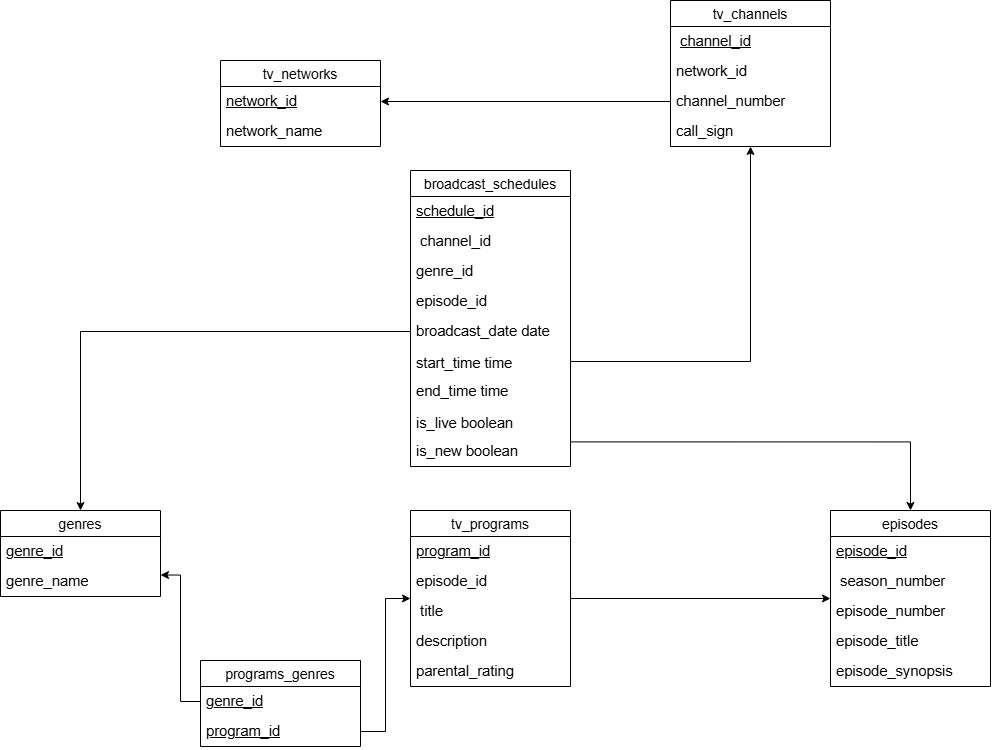

The diagram above was exported from draw.io. Its source (the exported page's mxGraphModel, read from the mxfile embedded in the PNG):
<mxGraphModel dx="1371" dy="707" grid="1" gridSize="10" guides="1" tooltips="1" connect="1" arrows="1" fold="1" page="1" pageScale="1" pageWidth="850" pageHeight="1100" math="0" shadow="0">
  <root>
    <mxCell id="0" />
    <mxCell id="1" parent="0" />
    <mxCell id="p-bWBBkURROwECEgFc1w-1" parent="1" style="swimlane;fontStyle=0;childLayout=stackLayout;horizontal=1;startSize=26;horizontalStack=0;resizeParent=1;resizeParentMax=0;resizeLast=0;collapsible=1;marginBottom=0;align=center;fontSize=14;" value="tv_networks" vertex="1">
      <mxGeometry height="86" width="160" x="550" y="250" as="geometry" />
    </mxCell>
    <mxCell id="p-bWBBkURROwECEgFc1w-2" parent="p-bWBBkURROwECEgFc1w-1" style="text;strokeColor=none;fillColor=none;spacingLeft=4;spacingRight=4;overflow=hidden;rotatable=0;points=[[0,0.5],[1,0.5]];portConstraint=eastwest;fontSize=12;whiteSpace=wrap;html=1;" value="&lt;span id=&quot;docs-internal-guid-9999acd7-7fff-cb9f-f789-f193f32ed9c5&quot;&gt;&lt;span style=&quot;font-size: 11pt; font-family: Arial, sans-serif; background-color: transparent; font-variant: normal; vertical-align: baseline; white-space: pre-wrap;&quot;&gt;&lt;u&gt;network_id&lt;/u&gt;&lt;/span&gt;&lt;/span&gt;" vertex="1">
      <mxGeometry height="30" width="160" y="26" as="geometry" />
    </mxCell>
    <mxCell id="p-bWBBkURROwECEgFc1w-3" parent="p-bWBBkURROwECEgFc1w-1" style="text;strokeColor=none;fillColor=none;spacingLeft=4;spacingRight=4;overflow=hidden;rotatable=0;points=[[0,0.5],[1,0.5]];portConstraint=eastwest;fontSize=12;whiteSpace=wrap;html=1;" value="&lt;span id=&quot;docs-internal-guid-b31aec0b-7fff-12d4-b712-0c73c24c5c3f&quot;&gt;&lt;span style=&quot;font-size: 11pt; font-family: Arial, sans-serif; background-color: transparent; font-variant: normal; vertical-align: baseline; white-space: pre-wrap;&quot;&gt;network_name&lt;/span&gt;&lt;/span&gt;" vertex="1">
      <mxGeometry height="30" width="160" y="56" as="geometry" />
    </mxCell>
    <mxCell id="p-bWBBkURROwECEgFc1w-4" parent="1" style="swimlane;fontStyle=0;childLayout=stackLayout;horizontal=1;startSize=26;horizontalStack=0;resizeParent=1;resizeParentMax=0;resizeLast=0;collapsible=1;marginBottom=0;align=center;fontSize=14;" value="tv_channels" vertex="1">
      <mxGeometry height="146" width="160" x="1000" y="190" as="geometry" />
    </mxCell>
    <mxCell id="p-bWBBkURROwECEgFc1w-5" parent="p-bWBBkURROwECEgFc1w-4" style="text;strokeColor=none;fillColor=none;spacingLeft=4;spacingRight=4;overflow=hidden;rotatable=0;points=[[0,0.5],[1,0.5]];portConstraint=eastwest;fontSize=12;whiteSpace=wrap;html=1;" value="&lt;span id=&quot;docs-internal-guid-63eb9fb9-7fff-da32-488a-b6fbbf3ad211&quot;&gt;&lt;span style=&quot;font-size: 11pt; font-family: Arial, sans-serif; background-color: transparent; font-variant: normal; vertical-align: baseline; white-space: pre-wrap;&quot;&gt;&amp;nbsp;&lt;u&gt;channel_id&lt;/u&gt;&lt;/span&gt;&lt;/span&gt;" vertex="1">
      <mxGeometry height="30" width="160" y="26" as="geometry" />
    </mxCell>
    <mxCell id="p-bWBBkURROwECEgFc1w-47" parent="p-bWBBkURROwECEgFc1w-4" style="text;strokeColor=none;fillColor=none;spacingLeft=4;spacingRight=4;overflow=hidden;rotatable=0;points=[[0,0.5],[1,0.5]];portConstraint=eastwest;fontSize=12;whiteSpace=wrap;html=1;" value="&lt;span style=&quot;font-family: Arial, sans-serif; font-size: 14.6667px; white-space: pre-wrap;&quot;&gt;network_id&lt;/span&gt;" vertex="1">
      <mxGeometry height="30" width="160" y="56" as="geometry" />
    </mxCell>
    <mxCell id="p-bWBBkURROwECEgFc1w-6" parent="p-bWBBkURROwECEgFc1w-4" style="text;strokeColor=none;fillColor=none;spacingLeft=4;spacingRight=4;overflow=hidden;rotatable=0;points=[[0,0.5],[1,0.5]];portConstraint=eastwest;fontSize=12;whiteSpace=wrap;html=1;" value="&lt;span id=&quot;docs-internal-guid-7fae0dc1-7fff-4b01-1d64-7d61c870caf0&quot;&gt;&lt;span style=&quot;font-size: 11pt; font-family: Arial, sans-serif; background-color: transparent; font-variant: normal; vertical-align: baseline; white-space: pre-wrap;&quot;&gt;channel_number&lt;/span&gt;&lt;/span&gt;" vertex="1">
      <mxGeometry height="30" width="160" y="86" as="geometry" />
    </mxCell>
    <mxCell id="p-bWBBkURROwECEgFc1w-7" parent="p-bWBBkURROwECEgFc1w-4" style="text;strokeColor=none;fillColor=none;spacingLeft=4;spacingRight=4;overflow=hidden;rotatable=0;points=[[0,0.5],[1,0.5]];portConstraint=eastwest;fontSize=12;whiteSpace=wrap;html=1;" value="&lt;span id=&quot;docs-internal-guid-2a9c215b-7fff-639e-75fe-99b36e890016&quot;&gt;&lt;span style=&quot;font-size: 11pt; font-family: Arial, sans-serif; background-color: transparent; font-variant: normal; vertical-align: baseline; white-space: pre-wrap;&quot;&gt;call_sign &lt;/span&gt;&lt;/span&gt;" vertex="1">
      <mxGeometry height="30" width="160" y="116" as="geometry" />
    </mxCell>
    <mxCell id="p-bWBBkURROwECEgFc1w-9" edge="1" parent="1" source="p-bWBBkURROwECEgFc1w-6" style="edgeStyle=orthogonalEdgeStyle;rounded=0;orthogonalLoop=1;jettySize=auto;html=1;entryX=1;entryY=0.5;entryDx=0;entryDy=0;exitX=0;exitY=0.5;exitDx=0;exitDy=0;" target="p-bWBBkURROwECEgFc1w-2">
      <mxGeometry relative="1" as="geometry">
        <mxPoint x="760" y="260.9999999999999" as="sourcePoint" />
      </mxGeometry>
    </mxCell>
    <mxCell id="p-bWBBkURROwECEgFc1w-11" parent="1" style="swimlane;fontStyle=0;childLayout=stackLayout;horizontal=1;startSize=26;horizontalStack=0;resizeParent=1;resizeParentMax=0;resizeLast=0;collapsible=1;marginBottom=0;align=center;fontSize=14;" value="tv_programs" vertex="1">
      <mxGeometry height="176" width="160" x="740" y="700" as="geometry" />
    </mxCell>
    <mxCell id="p-bWBBkURROwECEgFc1w-12" parent="p-bWBBkURROwECEgFc1w-11" style="text;strokeColor=none;fillColor=none;spacingLeft=4;spacingRight=4;overflow=hidden;rotatable=0;points=[[0,0.5],[1,0.5]];portConstraint=eastwest;fontSize=12;whiteSpace=wrap;html=1;" value="&lt;span id=&quot;docs-internal-guid-429f1aed-7fff-f1e6-919b-d9a91aff066f&quot;&gt;&lt;span style=&quot;font-size: 11pt; font-family: Arial, sans-serif; background-color: transparent; font-variant: normal; vertical-align: baseline; white-space: pre-wrap;&quot;&gt;&lt;u&gt;program_id&lt;/u&gt;&lt;/span&gt;&lt;/span&gt;" vertex="1">
      <mxGeometry height="30" width="160" y="26" as="geometry" />
    </mxCell>
    <mxCell id="p-bWBBkURROwECEgFc1w-51" parent="p-bWBBkURROwECEgFc1w-11" style="text;strokeColor=none;fillColor=none;spacingLeft=4;spacingRight=4;overflow=hidden;rotatable=0;points=[[0,0.5],[1,0.5]];portConstraint=eastwest;fontSize=12;whiteSpace=wrap;html=1;" value="&lt;span style=&quot;font-family: Arial, sans-serif; font-size: 14.6667px; white-space: pre-wrap;&quot;&gt;episode_id&lt;/span&gt;" vertex="1">
      <mxGeometry height="30" width="160" y="56" as="geometry" />
    </mxCell>
    <mxCell id="p-bWBBkURROwECEgFc1w-13" parent="p-bWBBkURROwECEgFc1w-11" style="text;strokeColor=none;fillColor=none;spacingLeft=4;spacingRight=4;overflow=hidden;rotatable=0;points=[[0,0.5],[1,0.5]];portConstraint=eastwest;fontSize=12;whiteSpace=wrap;html=1;" value="&lt;span id=&quot;docs-internal-guid-a78d6de1-7fff-1444-1026-57d1422abfe4&quot;&gt;&lt;span style=&quot;font-size: 11pt; font-family: Arial, sans-serif; background-color: transparent; font-variant: normal; vertical-align: baseline; white-space: pre-wrap;&quot;&gt;&amp;nbsp;title&lt;/span&gt;&lt;/span&gt;" vertex="1">
      <mxGeometry height="30" width="160" y="86" as="geometry" />
    </mxCell>
    <mxCell id="p-bWBBkURROwECEgFc1w-14" parent="p-bWBBkURROwECEgFc1w-11" style="text;strokeColor=none;fillColor=none;spacingLeft=4;spacingRight=4;overflow=hidden;rotatable=0;points=[[0,0.5],[1,0.5]];portConstraint=eastwest;fontSize=12;whiteSpace=wrap;html=1;" value="&lt;span id=&quot;docs-internal-guid-7f72905f-7fff-29a1-bb7d-8b6dddd5128d&quot;&gt;&lt;span style=&quot;font-size: 11pt; font-family: Arial, sans-serif; background-color: transparent; font-variant: normal; vertical-align: baseline; white-space: pre-wrap;&quot;&gt;description&lt;/span&gt;&lt;/span&gt;" vertex="1">
      <mxGeometry height="30" width="160" y="116" as="geometry" />
    </mxCell>
    <mxCell id="p-bWBBkURROwECEgFc1w-15" parent="p-bWBBkURROwECEgFc1w-11" style="text;strokeColor=none;fillColor=none;spacingLeft=4;spacingRight=4;overflow=hidden;rotatable=0;points=[[0,0.5],[1,0.5]];portConstraint=eastwest;fontSize=12;whiteSpace=wrap;html=1;" value="&lt;span id=&quot;docs-internal-guid-5fb30986-7fff-3fe9-7bb8-606de436b6bf&quot;&gt;&lt;span style=&quot;font-size: 11pt; font-family: Arial, sans-serif; background-color: transparent; font-variant: normal; vertical-align: baseline; white-space: pre-wrap;&quot;&gt;parental_rating&lt;/span&gt;&lt;/span&gt;" vertex="1">
      <mxGeometry height="30" width="160" y="146" as="geometry" />
    </mxCell>
    <mxCell id="p-bWBBkURROwECEgFc1w-17" parent="1" style="swimlane;fontStyle=0;childLayout=stackLayout;horizontal=1;startSize=26;horizontalStack=0;resizeParent=1;resizeParentMax=0;resizeLast=0;collapsible=1;marginBottom=0;align=center;fontSize=14;" value="genres" vertex="1">
      <mxGeometry height="86" width="160" x="330" y="700" as="geometry" />
    </mxCell>
    <mxCell id="p-bWBBkURROwECEgFc1w-18" parent="p-bWBBkURROwECEgFc1w-17" style="text;strokeColor=none;fillColor=none;spacingLeft=4;spacingRight=4;overflow=hidden;rotatable=0;points=[[0,0.5],[1,0.5]];portConstraint=eastwest;fontSize=12;whiteSpace=wrap;html=1;" value="&lt;span id=&quot;docs-internal-guid-5435ae99-7fff-9b57-8fc0-100c6f0e133b&quot;&gt;&lt;span style=&quot;font-size: 11pt; font-family: Arial, sans-serif; background-color: transparent; font-variant: normal; vertical-align: baseline; white-space: pre-wrap;&quot;&gt;&lt;u&gt;genre_id&lt;/u&gt;&lt;/span&gt;&lt;/span&gt;" vertex="1">
      <mxGeometry height="30" width="160" y="26" as="geometry" />
    </mxCell>
    <mxCell id="p-bWBBkURROwECEgFc1w-19" parent="p-bWBBkURROwECEgFc1w-17" style="text;strokeColor=none;fillColor=none;spacingLeft=4;spacingRight=4;overflow=hidden;rotatable=0;points=[[0,0.5],[1,0.5]];portConstraint=eastwest;fontSize=12;whiteSpace=wrap;html=1;" value="&lt;span id=&quot;docs-internal-guid-f8a71300-7fff-bb86-a535-2caebcb95f3e&quot;&gt;&lt;span style=&quot;font-size: 11pt; font-family: Arial, sans-serif; background-color: transparent; font-variant: normal; vertical-align: baseline; white-space: pre-wrap;&quot;&gt;genre_name&lt;/span&gt;&lt;/span&gt;" vertex="1">
      <mxGeometry height="30" width="160" y="56" as="geometry" />
    </mxCell>
    <mxCell id="p-bWBBkURROwECEgFc1w-23" edge="1" parent="1" source="p-bWBBkURROwECEgFc1w-11" style="edgeStyle=orthogonalEdgeStyle;rounded=0;orthogonalLoop=1;jettySize=auto;html=1;entryX=0;entryY=0.5;entryDx=0;entryDy=0;exitX=1;exitY=0.5;exitDx=0;exitDy=0;" target="p-bWBBkURROwECEgFc1w-25">
      <mxGeometry relative="1" as="geometry">
        <mxPoint x="1140" y="758" as="sourcePoint" />
      </mxGeometry>
    </mxCell>
    <mxCell id="p-bWBBkURROwECEgFc1w-25" parent="1" style="swimlane;fontStyle=0;childLayout=stackLayout;horizontal=1;startSize=26;horizontalStack=0;resizeParent=1;resizeParentMax=0;resizeLast=0;collapsible=1;marginBottom=0;align=center;fontSize=14;" value="episodes" vertex="1">
      <mxGeometry height="176" width="160" x="1160" y="700" as="geometry" />
    </mxCell>
    <mxCell id="p-bWBBkURROwECEgFc1w-26" parent="p-bWBBkURROwECEgFc1w-25" style="text;strokeColor=none;fillColor=none;spacingLeft=4;spacingRight=4;overflow=hidden;rotatable=0;points=[[0,0.5],[1,0.5]];portConstraint=eastwest;fontSize=12;whiteSpace=wrap;html=1;" value="&lt;span id=&quot;docs-internal-guid-d910b6a7-7fff-21a4-6155-dbb0fb906d68&quot;&gt;&lt;span style=&quot;font-size: 11pt; font-family: Arial, sans-serif; background-color: transparent; font-variant: normal; vertical-align: baseline; white-space: pre-wrap;&quot;&gt;&lt;u&gt;episode_id&lt;/u&gt;&lt;/span&gt;&lt;/span&gt;" vertex="1">
      <mxGeometry height="30" width="160" y="26" as="geometry" />
    </mxCell>
    <mxCell id="p-bWBBkURROwECEgFc1w-27" parent="p-bWBBkURROwECEgFc1w-25" style="text;strokeColor=none;fillColor=none;spacingLeft=4;spacingRight=4;overflow=hidden;rotatable=0;points=[[0,0.5],[1,0.5]];portConstraint=eastwest;fontSize=12;whiteSpace=wrap;html=1;" value="&lt;span id=&quot;docs-internal-guid-29276709-7fff-58f8-11cf-6530a72e5baa&quot;&gt;&lt;span style=&quot;font-size: 11pt; font-family: Arial, sans-serif; background-color: transparent; font-variant: normal; vertical-align: baseline; white-space: pre-wrap;&quot;&gt;&amp;nbsp;season_number&lt;/span&gt;&lt;/span&gt;" vertex="1">
      <mxGeometry height="30" width="160" y="56" as="geometry" />
    </mxCell>
    <mxCell id="p-bWBBkURROwECEgFc1w-28" parent="p-bWBBkURROwECEgFc1w-25" style="text;strokeColor=none;fillColor=none;spacingLeft=4;spacingRight=4;overflow=hidden;rotatable=0;points=[[0,0.5],[1,0.5]];portConstraint=eastwest;fontSize=12;whiteSpace=wrap;html=1;" value="&lt;span id=&quot;docs-internal-guid-37f870b2-7fff-df95-5919-7a278d9e71bb&quot;&gt;&lt;span style=&quot;font-size: 11pt; font-family: Arial, sans-serif; background-color: transparent; font-variant: normal; vertical-align: baseline; white-space: pre-wrap;&quot;&gt;episode_number&lt;/span&gt;&lt;/span&gt;" vertex="1">
      <mxGeometry height="30" width="160" y="86" as="geometry" />
    </mxCell>
    <mxCell id="p-bWBBkURROwECEgFc1w-29" parent="p-bWBBkURROwECEgFc1w-25" style="text;strokeColor=none;fillColor=none;spacingLeft=4;spacingRight=4;overflow=hidden;rotatable=0;points=[[0,0.5],[1,0.5]];portConstraint=eastwest;fontSize=12;whiteSpace=wrap;html=1;" value="&lt;span id=&quot;docs-internal-guid-94d3ec26-7fff-1b4d-f43b-7268bcfc7dc0&quot;&gt;&lt;span style=&quot;font-size: 11pt; font-family: Arial, sans-serif; background-color: transparent; font-variant: normal; vertical-align: baseline; white-space: pre-wrap;&quot;&gt;episode_title&lt;/span&gt;&lt;/span&gt;" vertex="1">
      <mxGeometry height="30" width="160" y="116" as="geometry" />
    </mxCell>
    <mxCell id="p-bWBBkURROwECEgFc1w-30" parent="p-bWBBkURROwECEgFc1w-25" style="text;strokeColor=none;fillColor=none;spacingLeft=4;spacingRight=4;overflow=hidden;rotatable=0;points=[[0,0.5],[1,0.5]];portConstraint=eastwest;fontSize=12;whiteSpace=wrap;html=1;" value="&lt;span id=&quot;docs-internal-guid-b107c343-7fff-5041-5c80-d0c8f72f9625&quot;&gt;&lt;span style=&quot;font-size: 11pt; font-family: Arial, sans-serif; background-color: transparent; font-variant: normal; vertical-align: baseline; white-space: pre-wrap;&quot;&gt;episode_synopsis &lt;/span&gt;&lt;/span&gt;" vertex="1">
      <mxGeometry height="30" width="160" y="146" as="geometry" />
    </mxCell>
    <mxCell id="p-bWBBkURROwECEgFc1w-31" edge="1" parent="1" source="p-bWBBkURROwECEgFc1w-37" style="edgeStyle=orthogonalEdgeStyle;rounded=0;orthogonalLoop=1;jettySize=auto;html=1;entryX=0.5;entryY=1;entryDx=0;entryDy=0;exitX=1;exitY=0.5;exitDx=0;exitDy=0;" target="p-bWBBkURROwECEgFc1w-4">
      <mxGeometry relative="1" as="geometry">
        <mxPoint x="1080" y="400" as="sourcePoint" />
      </mxGeometry>
    </mxCell>
    <mxCell id="p-bWBBkURROwECEgFc1w-34" parent="1" style="swimlane;fontStyle=0;childLayout=stackLayout;horizontal=1;startSize=26;horizontalStack=0;resizeParent=1;resizeParentMax=0;resizeLast=0;collapsible=1;marginBottom=0;align=center;fontSize=14;" value="broadcast_schedules" vertex="1">
      <mxGeometry height="296" width="160" x="740" y="360" as="geometry" />
    </mxCell>
    <mxCell id="p-bWBBkURROwECEgFc1w-35" parent="p-bWBBkURROwECEgFc1w-34" style="text;strokeColor=none;fillColor=none;spacingLeft=4;spacingRight=4;overflow=hidden;rotatable=0;points=[[0,0.5],[1,0.5]];portConstraint=eastwest;fontSize=12;whiteSpace=wrap;html=1;" value="&lt;span id=&quot;docs-internal-guid-04d0da51-7fff-ca6c-3629-1c93c04b59ce&quot;&gt;&lt;span style=&quot;font-size: 11pt; font-family: Arial, sans-serif; background-color: transparent; font-variant: normal; vertical-align: baseline; white-space: pre-wrap;&quot;&gt;&lt;u&gt;schedule_id&lt;/u&gt;&lt;/span&gt;&lt;/span&gt;" vertex="1">
      <mxGeometry height="30" width="160" y="26" as="geometry" />
    </mxCell>
    <mxCell id="p-bWBBkURROwECEgFc1w-48" parent="p-bWBBkURROwECEgFc1w-34" style="text;strokeColor=none;fillColor=none;spacingLeft=4;spacingRight=4;overflow=hidden;rotatable=0;points=[[0,0.5],[1,0.5]];portConstraint=eastwest;fontSize=12;whiteSpace=wrap;html=1;" value="&lt;span style=&quot;font-family: Arial, sans-serif; font-size: 14.6667px; white-space: pre-wrap;&quot;&gt;&amp;nbsp;&lt;/span&gt;&lt;span style=&quot;font-family: Arial, sans-serif; font-size: 14.6667px; white-space: pre-wrap;&quot;&gt;channel_id&lt;/span&gt;" vertex="1">
      <mxGeometry height="30" width="160" y="56" as="geometry" />
    </mxCell>
    <mxCell id="p-bWBBkURROwECEgFc1w-49" parent="p-bWBBkURROwECEgFc1w-34" style="text;strokeColor=none;fillColor=none;spacingLeft=4;spacingRight=4;overflow=hidden;rotatable=0;points=[[0,0.5],[1,0.5]];portConstraint=eastwest;fontSize=12;whiteSpace=wrap;html=1;" value="&lt;span style=&quot;font-family: Arial, sans-serif; font-size: 14.6667px; white-space: pre-wrap;&quot;&gt;genre_id&lt;/span&gt;" vertex="1">
      <mxGeometry height="30" width="160" y="86" as="geometry" />
    </mxCell>
    <mxCell id="p-bWBBkURROwECEgFc1w-50" parent="p-bWBBkURROwECEgFc1w-34" style="text;strokeColor=none;fillColor=none;spacingLeft=4;spacingRight=4;overflow=hidden;rotatable=0;points=[[0,0.5],[1,0.5]];portConstraint=eastwest;fontSize=12;whiteSpace=wrap;html=1;" value="&lt;span style=&quot;font-family: Arial, sans-serif; font-size: 14.6667px; white-space: pre-wrap;&quot;&gt;episode_id&lt;/span&gt;" vertex="1">
      <mxGeometry height="30" width="160" y="116" as="geometry" />
    </mxCell>
    <mxCell id="p-bWBBkURROwECEgFc1w-36" parent="p-bWBBkURROwECEgFc1w-34" style="text;strokeColor=none;fillColor=none;spacingLeft=4;spacingRight=4;overflow=hidden;rotatable=0;points=[[0,0.5],[1,0.5]];portConstraint=eastwest;fontSize=12;whiteSpace=wrap;html=1;" value="&lt;span id=&quot;docs-internal-guid-b5f8b84d-7fff-28b5-0ade-49a02aa61602&quot;&gt;&lt;span style=&quot;font-size: 11pt; font-family: Arial, sans-serif; background-color: transparent; font-variant: normal; vertical-align: baseline; white-space: pre-wrap;&quot;&gt;broadcast_date date&lt;/span&gt;&lt;/span&gt;" vertex="1">
      <mxGeometry height="30" width="160" y="146" as="geometry" />
    </mxCell>
    <mxCell id="p-bWBBkURROwECEgFc1w-37" parent="p-bWBBkURROwECEgFc1w-34" style="text;strokeColor=none;fillColor=none;spacingLeft=4;spacingRight=4;overflow=hidden;rotatable=0;points=[[0,0.5],[1,0.5]];portConstraint=eastwest;fontSize=12;whiteSpace=wrap;html=1;" value="&lt;span id=&quot;docs-internal-guid-53bb140f-7fff-629a-6cf2-01d00ef362ca&quot;&gt;&lt;p dir=&quot;ltr&quot; style=&quot;line-height:1.38;margin-top:0pt;margin-bottom:0pt;&quot;&gt;&lt;span style=&quot;font-size: 11pt; font-family: Arial, sans-serif; background-color: transparent; font-variant: normal; vertical-align: baseline; white-space: pre-wrap;&quot;&gt;start_time time&lt;/span&gt;&lt;/p&gt;&lt;div&gt;&lt;span style=&quot;font-size: 11pt; font-family: Arial, sans-serif; background-color: transparent; font-variant: normal; vertical-align: baseline; white-space: pre-wrap;&quot;&gt;&lt;br&gt;&lt;/span&gt;&lt;/div&gt;&lt;/span&gt;" vertex="1">
      <mxGeometry height="30" width="160" y="176" as="geometry" />
    </mxCell>
    <mxCell id="p-bWBBkURROwECEgFc1w-38" parent="p-bWBBkURROwECEgFc1w-34" style="text;strokeColor=none;fillColor=none;spacingLeft=4;spacingRight=4;overflow=hidden;rotatable=0;points=[[0,0.5],[1,0.5]];portConstraint=eastwest;fontSize=12;whiteSpace=wrap;html=1;" value="&lt;span id=&quot;docs-internal-guid-bcf51ab9-7fff-cfb3-77cf-1e60a06d8a6e&quot;&gt;&lt;span style=&quot;font-size: 11pt; font-family: Arial, sans-serif; background-color: transparent; font-variant: normal; vertical-align: baseline; white-space: pre-wrap;&quot;&gt;end_time time&lt;/span&gt;&lt;/span&gt;" vertex="1">
      <mxGeometry height="30" width="160" y="206" as="geometry" />
    </mxCell>
    <mxCell id="p-bWBBkURROwECEgFc1w-39" parent="p-bWBBkURROwECEgFc1w-34" style="text;strokeColor=none;fillColor=none;spacingLeft=4;spacingRight=4;overflow=hidden;rotatable=0;points=[[0,0.5],[1,0.5]];portConstraint=eastwest;fontSize=12;whiteSpace=wrap;html=1;" value="&lt;span id=&quot;docs-internal-guid-ece0774f-7fff-e368-67f7-239eb9cbd706&quot;&gt;&lt;p dir=&quot;ltr&quot; style=&quot;line-height:1.38;margin-top:0pt;margin-bottom:0pt;&quot;&gt;&lt;span style=&quot;font-size: 11pt; font-family: Arial, sans-serif; background-color: transparent; font-variant: normal; vertical-align: baseline; white-space: pre-wrap;&quot;&gt;is_live boolean&lt;/span&gt;&lt;/p&gt;&lt;div&gt;&lt;span style=&quot;font-size: 11pt; font-family: Arial, sans-serif; background-color: transparent; font-variant: normal; vertical-align: baseline; white-space: pre-wrap;&quot;&gt;&lt;br&gt;&lt;/span&gt;&lt;/div&gt;&lt;/span&gt;" vertex="1">
      <mxGeometry height="30" width="160" y="236" as="geometry" />
    </mxCell>
    <mxCell id="p-bWBBkURROwECEgFc1w-40" parent="p-bWBBkURROwECEgFc1w-34" style="text;strokeColor=none;fillColor=none;spacingLeft=4;spacingRight=4;overflow=hidden;rotatable=0;points=[[0,0.5],[1,0.5]];portConstraint=eastwest;fontSize=12;whiteSpace=wrap;html=1;" value="&lt;span id=&quot;docs-internal-guid-65a9938a-7fff-ffc1-bd96-143c102770d1&quot;&gt;&lt;span style=&quot;font-size: 11pt; font-family: Arial, sans-serif; background-color: transparent; font-variant: normal; vertical-align: baseline; white-space: pre-wrap;&quot;&gt;is_new boolean&lt;/span&gt;&lt;/span&gt;" vertex="1">
      <mxGeometry height="30" width="160" y="266" as="geometry" />
    </mxCell>
    <mxCell id="p-bWBBkURROwECEgFc1w-41" edge="1" parent="1" source="p-bWBBkURROwECEgFc1w-36" style="edgeStyle=orthogonalEdgeStyle;rounded=0;orthogonalLoop=1;jettySize=auto;html=1;entryX=0.5;entryY=0;entryDx=0;entryDy=0;exitX=0;exitY=0.5;exitDx=0;exitDy=0;" target="p-bWBBkURROwECEgFc1w-17">
      <mxGeometry relative="1" as="geometry">
        <mxPoint x="470" y="430" as="sourcePoint" />
      </mxGeometry>
    </mxCell>
    <mxCell id="p-bWBBkURROwECEgFc1w-44" edge="1" parent="1" source="p-bWBBkURROwECEgFc1w-40" style="edgeStyle=orthogonalEdgeStyle;rounded=0;orthogonalLoop=1;jettySize=auto;html=1;entryX=0.5;entryY=0;entryDx=0;entryDy=0;exitX=1;exitY=0.18;exitDx=0;exitDy=0;exitPerimeter=0;" target="p-bWBBkURROwECEgFc1w-25">
      <mxGeometry relative="1" as="geometry">
        <mxPoint x="1140" y="590" as="sourcePoint" />
      </mxGeometry>
    </mxCell>
    <mxCell id="p-bWBBkURROwECEgFc1w-52" parent="1" style="swimlane;fontStyle=0;childLayout=stackLayout;horizontal=1;startSize=26;horizontalStack=0;resizeParent=1;resizeParentMax=0;resizeLast=0;collapsible=1;marginBottom=0;align=center;fontSize=14;" value="programs_genres" vertex="1">
      <mxGeometry height="86" width="160" x="530" y="850" as="geometry" />
    </mxCell>
    <mxCell id="p-bWBBkURROwECEgFc1w-53" parent="p-bWBBkURROwECEgFc1w-52" style="text;strokeColor=none;fillColor=none;spacingLeft=4;spacingRight=4;overflow=hidden;rotatable=0;points=[[0,0.5],[1,0.5]];portConstraint=eastwest;fontSize=12;whiteSpace=wrap;html=1;" value="&lt;span id=&quot;docs-internal-guid-5435ae99-7fff-9b57-8fc0-100c6f0e133b&quot;&gt;&lt;span style=&quot;font-size: 11pt; font-family: Arial, sans-serif; background-color: transparent; font-variant: normal; vertical-align: baseline; white-space: pre-wrap;&quot;&gt;&lt;u&gt;genre_id&lt;/u&gt;&lt;/span&gt;&lt;/span&gt;" vertex="1">
      <mxGeometry height="30" width="160" y="26" as="geometry" />
    </mxCell>
    <mxCell id="p-bWBBkURROwECEgFc1w-54" parent="p-bWBBkURROwECEgFc1w-52" style="text;strokeColor=none;fillColor=none;spacingLeft=4;spacingRight=4;overflow=hidden;rotatable=0;points=[[0,0.5],[1,0.5]];portConstraint=eastwest;fontSize=12;whiteSpace=wrap;html=1;" value="&lt;u style=&quot;font-family: Arial, sans-serif; font-size: 14.6667px; white-space: pre-wrap;&quot;&gt;program_id&lt;/u&gt;" vertex="1">
      <mxGeometry height="30" width="160" y="56" as="geometry" />
    </mxCell>
    <mxCell id="p-bWBBkURROwECEgFc1w-55" edge="1" parent="1" source="p-bWBBkURROwECEgFc1w-53" style="edgeStyle=orthogonalEdgeStyle;rounded=0;orthogonalLoop=1;jettySize=auto;html=1;entryX=1;entryY=0.75;entryDx=0;entryDy=0;" target="p-bWBBkURROwECEgFc1w-17">
      <mxGeometry relative="1" as="geometry" />
    </mxCell>
    <mxCell id="p-bWBBkURROwECEgFc1w-56" edge="1" parent="1" source="p-bWBBkURROwECEgFc1w-54" style="edgeStyle=orthogonalEdgeStyle;rounded=0;orthogonalLoop=1;jettySize=auto;html=1;entryX=0;entryY=0.5;entryDx=0;entryDy=0;" target="p-bWBBkURROwECEgFc1w-11">
      <mxGeometry relative="1" as="geometry" />
    </mxCell>
  </root>
</mxGraphModel>